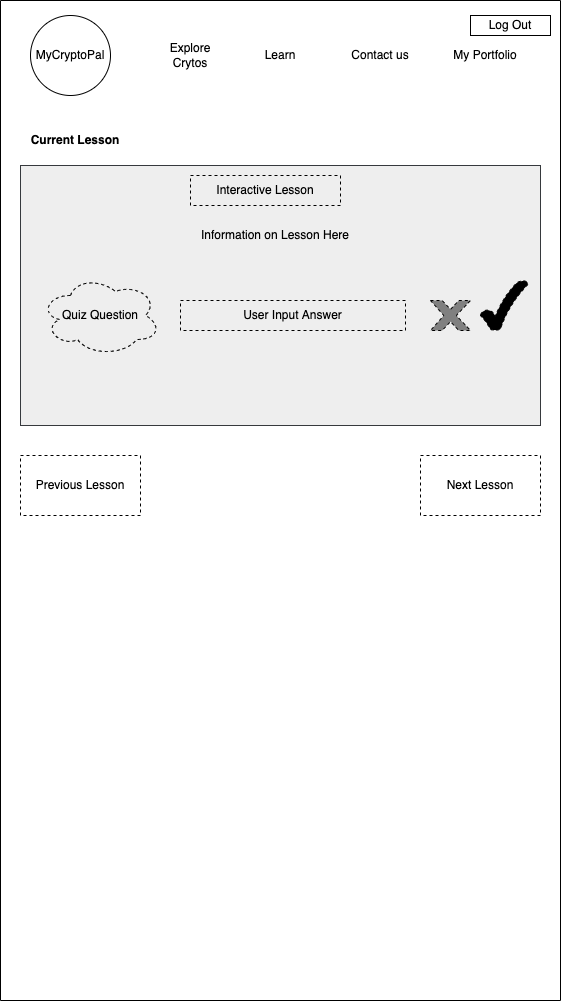

The diagram above was exported from draw.io. Its source (the exported page's mxGraphModel, read from the mxfile embedded in the PNG):
<mxGraphModel dx="1186" dy="532" grid="1" gridSize="10" guides="1" tooltips="1" connect="1" arrows="1" fold="1" page="1" pageScale="1" pageWidth="850" pageHeight="1100" math="0" shadow="0">
  <root>
    <mxCell id="0" />
    <mxCell id="1" parent="0" />
    <mxCell id="2" value="" style="rounded=0;whiteSpace=wrap;html=1;rotation=90;" vertex="1" parent="1">
      <mxGeometry x="-70" y="275" width="1000" height="560" as="geometry" />
    </mxCell>
    <mxCell id="3" value="Explore Crytos" style="text;html=1;strokeColor=none;fillColor=none;align=center;verticalAlign=middle;whiteSpace=wrap;rounded=0;shadow=0;fontStyle=0" vertex="1" parent="1">
      <mxGeometry x="310" y="95" width="60" height="30" as="geometry" />
    </mxCell>
    <mxCell id="4" value="Learn" style="text;html=1;strokeColor=none;fillColor=none;align=center;verticalAlign=middle;whiteSpace=wrap;rounded=0;shadow=0;" vertex="1" parent="1">
      <mxGeometry x="400" y="95" width="60" height="30" as="geometry" />
    </mxCell>
    <mxCell id="5" value="Contact us" style="text;html=1;strokeColor=none;fillColor=none;align=center;verticalAlign=middle;whiteSpace=wrap;rounded=0;shadow=0;" vertex="1" parent="1">
      <mxGeometry x="500" y="95" width="60" height="30" as="geometry" />
    </mxCell>
    <mxCell id="6" value="Log Out" style="rounded=0;whiteSpace=wrap;html=1;" vertex="1" parent="1">
      <mxGeometry x="620" y="70" width="80" height="20" as="geometry" />
    </mxCell>
    <mxCell id="7" value="My Portfolio" style="text;html=1;strokeColor=none;fillColor=none;align=center;verticalAlign=middle;whiteSpace=wrap;rounded=0;shadow=0;" vertex="1" parent="1">
      <mxGeometry x="600" y="95" width="70" height="30" as="geometry" />
    </mxCell>
    <mxCell id="8" value="MyCryptoPal" style="ellipse;whiteSpace=wrap;html=1;aspect=fixed;fontFamily=Helvetica;" vertex="1" parent="1">
      <mxGeometry x="180" y="70" width="80" height="80" as="geometry" />
    </mxCell>
    <mxCell id="9" value="" style="rounded=0;whiteSpace=wrap;html=1;fillColor=#eeeeee;strokeColor=#36393d;" vertex="1" parent="1">
      <mxGeometry x="170" y="220" width="520" height="260" as="geometry" />
    </mxCell>
    <mxCell id="10" value="Current Lesson" style="text;html=1;strokeColor=none;fillColor=none;align=center;verticalAlign=middle;whiteSpace=wrap;rounded=0;dashed=1;fontColor=#000000;fontStyle=1" vertex="1" parent="1">
      <mxGeometry x="170" y="180" width="110" height="30" as="geometry" />
    </mxCell>
    <mxCell id="11" value="Previous Lesson" style="rounded=0;whiteSpace=wrap;html=1;dashed=1;fontColor=#000000;fillColor=none;" vertex="1" parent="1">
      <mxGeometry x="170" y="510" width="120" height="60" as="geometry" />
    </mxCell>
    <mxCell id="12" value="Next Lesson" style="rounded=0;whiteSpace=wrap;html=1;dashed=1;fontColor=#000000;fillColor=none;" vertex="1" parent="1">
      <mxGeometry x="570" y="510" width="120" height="60" as="geometry" />
    </mxCell>
    <mxCell id="13" value="Interactive Lesson" style="rounded=0;whiteSpace=wrap;html=1;dashed=1;fontColor=#000000;fillColor=none;" vertex="1" parent="1">
      <mxGeometry x="340" y="230" width="150" height="30" as="geometry" />
    </mxCell>
    <mxCell id="14" value="Information on Lesson Here" style="text;html=1;strokeColor=none;fillColor=none;align=center;verticalAlign=middle;whiteSpace=wrap;rounded=0;dashed=1;fontColor=#000000;" vertex="1" parent="1">
      <mxGeometry x="260" y="275" width="330" height="30" as="geometry" />
    </mxCell>
    <mxCell id="15" value="Quiz Question" style="ellipse;shape=cloud;whiteSpace=wrap;html=1;dashed=1;fontColor=#000000;fillColor=none;" vertex="1" parent="1">
      <mxGeometry x="190" y="330" width="120" height="80" as="geometry" />
    </mxCell>
    <mxCell id="16" value="User Input Answer" style="rounded=0;whiteSpace=wrap;html=1;dashed=1;fontColor=#000000;fillColor=none;" vertex="1" parent="1">
      <mxGeometry x="330" y="355" width="225" height="30" as="geometry" />
    </mxCell>
    <mxCell id="17" value="" style="verticalLabelPosition=bottom;verticalAlign=top;html=1;shape=mxgraph.basic.x;dashed=1;fontColor=#000000;fillColor=#808080;" vertex="1" parent="1">
      <mxGeometry x="580" y="355" width="40" height="30" as="geometry" />
    </mxCell>
    <mxCell id="18" value="" style="verticalLabelPosition=bottom;verticalAlign=top;html=1;shape=mxgraph.basic.tick;dashed=1;fontColor=#000000;fillColor=#000000;" vertex="1" parent="1">
      <mxGeometry x="630" y="335" width="47.5" height="50" as="geometry" />
    </mxCell>
  </root>
</mxGraphModel>